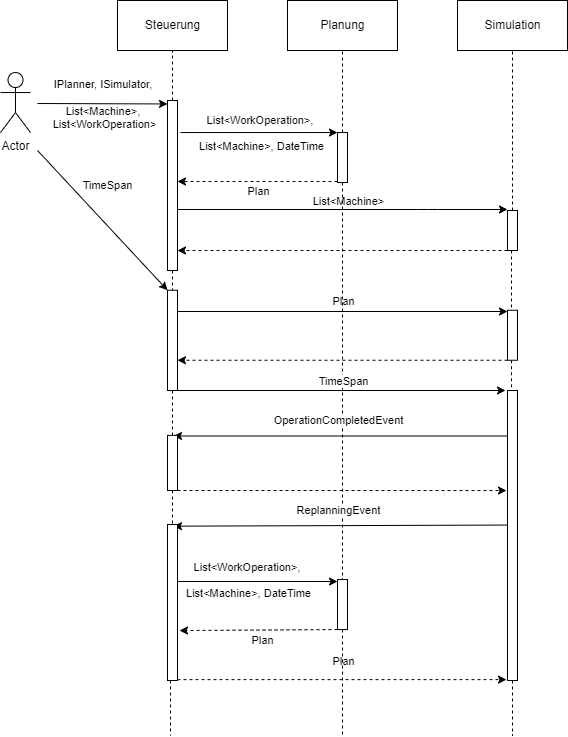

The diagram above was exported from draw.io. Its source (the exported page's mxGraphModel, read from the mxfile embedded in the PNG):
<mxGraphModel dx="1133" dy="410" grid="1" gridSize="10" guides="1" tooltips="1" connect="1" arrows="1" fold="1" page="1" pageScale="1" pageWidth="827" pageHeight="1169" background="#FFFFFF" math="0" shadow="0">
  <root>
    <mxCell id="0" />
    <mxCell id="1" parent="0" />
    <mxCell id="8" value="Simulation" style="html=1;" parent="1" vertex="1">
      <mxGeometry x="587" y="185" width="110" height="50" as="geometry" />
    </mxCell>
    <mxCell id="9" value="Steuerung" style="html=1;" parent="1" vertex="1">
      <mxGeometry x="247" y="185" width="110" height="50" as="geometry" />
    </mxCell>
    <mxCell id="10" value="Planung" style="html=1;" parent="1" vertex="1">
      <mxGeometry x="417" y="185" width="110" height="50" as="geometry" />
    </mxCell>
    <mxCell id="18" style="edgeStyle=none;html=1;entryX=0.5;entryY=1;entryDx=0;entryDy=0;endArrow=none;endFill=0;dashed=1;" parent="1" source="11" target="9" edge="1">
      <mxGeometry relative="1" as="geometry" />
    </mxCell>
    <mxCell id="21" style="edgeStyle=none;html=1;entryX=-0.3;entryY=0.25;entryDx=0;entryDy=0;entryPerimeter=0;endArrow=classic;endFill=1;" parent="1" edge="1">
      <mxGeometry relative="1" as="geometry">
        <mxPoint x="310" y="317.04" as="sourcePoint" />
        <mxPoint x="467" y="317.04" as="targetPoint" />
      </mxGeometry>
    </mxCell>
    <mxCell id="22" value="List&amp;lt;WorkOperation&amp;gt;, &lt;br&gt;&lt;br&gt;List&amp;lt;Machine&amp;gt;, DateTime" style="edgeLabel;html=1;align=center;verticalAlign=middle;resizable=0;points=[];labelBackgroundColor=none;" parent="21" vertex="1" connectable="0">
      <mxGeometry x="-0.3885" y="-3" relative="1" as="geometry">
        <mxPoint x="32" y="-3" as="offset" />
      </mxGeometry>
    </mxCell>
    <mxCell id="25" style="edgeStyle=none;html=1;endArrow=classic;endFill=1;" parent="1" source="11" edge="1">
      <mxGeometry relative="1" as="geometry">
        <mxPoint x="637" y="394" as="targetPoint" />
        <Array as="points">
          <mxPoint x="557" y="394" />
        </Array>
      </mxGeometry>
    </mxCell>
    <mxCell id="26" value="List&amp;lt;Machine&amp;gt;" style="edgeLabel;html=1;align=center;verticalAlign=middle;resizable=0;points=[];" parent="25" vertex="1" connectable="0">
      <mxGeometry x="0.6871" y="-2" relative="1" as="geometry">
        <mxPoint x="-108" y="-11" as="offset" />
      </mxGeometry>
    </mxCell>
    <mxCell id="31" style="edgeStyle=none;html=1;entryX=0;entryY=0.025;entryDx=0;entryDy=0;entryPerimeter=0;endArrow=classic;endFill=1;" parent="1" target="30" edge="1">
      <mxGeometry relative="1" as="geometry">
        <mxPoint x="307" y="496" as="sourcePoint" />
      </mxGeometry>
    </mxCell>
    <mxCell id="32" value="Plan" style="edgeLabel;html=1;align=center;verticalAlign=middle;resizable=0;points=[];" parent="31" vertex="1" connectable="0">
      <mxGeometry x="-0.0667" y="4" relative="1" as="geometry">
        <mxPoint x="11" y="-7" as="offset" />
      </mxGeometry>
    </mxCell>
    <mxCell id="64" style="edgeStyle=none;html=1;dashed=1;endArrow=none;endFill=0;" parent="1" source="11" target="36" edge="1">
      <mxGeometry relative="1" as="geometry" />
    </mxCell>
    <mxCell id="11" value="" style="html=1;points=[];perimeter=orthogonalPerimeter;" parent="1" vertex="1">
      <mxGeometry x="297" y="285" width="10" height="170" as="geometry" />
    </mxCell>
    <mxCell id="19" style="edgeStyle=none;html=1;entryX=0.5;entryY=1;entryDx=0;entryDy=0;dashed=1;endArrow=none;endFill=0;" parent="1" source="12" target="10" edge="1">
      <mxGeometry relative="1" as="geometry" />
    </mxCell>
    <mxCell id="23" style="edgeStyle=none;html=1;entryX=1;entryY=0.544;entryDx=0;entryDy=0;entryPerimeter=0;endArrow=classic;endFill=1;dashed=1;" parent="1" source="12" edge="1">
      <mxGeometry relative="1" as="geometry">
        <mxPoint x="307" y="366.00000000000006" as="targetPoint" />
      </mxGeometry>
    </mxCell>
    <mxCell id="24" value="Plan" style="edgeLabel;html=1;align=center;verticalAlign=middle;resizable=0;points=[];" parent="23" vertex="1" connectable="0">
      <mxGeometry x="-0.4286" y="2" relative="1" as="geometry">
        <mxPoint x="-34" y="7" as="offset" />
      </mxGeometry>
    </mxCell>
    <mxCell id="68" style="edgeStyle=none;html=1;dashed=1;endArrow=none;endFill=0;" parent="1" source="12" edge="1">
      <mxGeometry relative="1" as="geometry">
        <mxPoint x="472" y="765" as="targetPoint" />
      </mxGeometry>
    </mxCell>
    <mxCell id="12" value="" style="html=1;points=[];perimeter=orthogonalPerimeter;" parent="1" vertex="1">
      <mxGeometry x="467" y="317.04" width="10" height="50" as="geometry" />
    </mxCell>
    <mxCell id="20" style="edgeStyle=none;html=1;entryX=0.5;entryY=1;entryDx=0;entryDy=0;dashed=1;endArrow=none;endFill=0;" parent="1" source="13" target="8" edge="1">
      <mxGeometry relative="1" as="geometry" />
    </mxCell>
    <mxCell id="27" style="edgeStyle=none;html=1;endArrow=classic;endFill=1;dashed=1;" parent="1" source="13" target="11" edge="1">
      <mxGeometry relative="1" as="geometry">
        <Array as="points">
          <mxPoint x="397" y="435" />
        </Array>
      </mxGeometry>
    </mxCell>
    <mxCell id="62" style="edgeStyle=none;html=1;entryX=0.4;entryY=0.025;entryDx=0;entryDy=0;entryPerimeter=0;dashed=1;endArrow=none;endFill=0;" parent="1" source="13" target="30" edge="1">
      <mxGeometry relative="1" as="geometry" />
    </mxCell>
    <mxCell id="13" value="" style="html=1;points=[];perimeter=orthogonalPerimeter;" parent="1" vertex="1">
      <mxGeometry x="637" y="395" width="10" height="40" as="geometry" />
    </mxCell>
    <mxCell id="16" style="edgeStyle=none;html=1;entryX=-0.3;entryY=0.238;entryDx=0;entryDy=0;entryPerimeter=0;" parent="1" edge="1">
      <mxGeometry relative="1" as="geometry">
        <mxPoint x="167" y="288" as="sourcePoint" />
        <mxPoint x="297" y="288.4600000000001" as="targetPoint" />
      </mxGeometry>
    </mxCell>
    <mxCell id="17" value="IPlanner, ISimulator, &lt;br&gt;&lt;br&gt;List&amp;lt;Machine&amp;gt;, &lt;br&gt;List&amp;lt;WorkOperation&amp;gt;" style="edgeLabel;html=1;align=center;verticalAlign=middle;resizable=0;points=[];labelBackgroundColor=none;" parent="16" vertex="1" connectable="0">
      <mxGeometry x="-0.1826" y="-1" relative="1" as="geometry">
        <mxPoint x="14" y="-1" as="offset" />
      </mxGeometry>
    </mxCell>
    <mxCell id="37" style="edgeStyle=none;html=1;endArrow=classic;endFill=1;" parent="1" target="36" edge="1">
      <mxGeometry relative="1" as="geometry">
        <mxPoint x="167" y="335" as="sourcePoint" />
      </mxGeometry>
    </mxCell>
    <mxCell id="38" value="TimeSpan" style="edgeLabel;html=1;align=center;verticalAlign=middle;resizable=0;points=[];" parent="37" vertex="1" connectable="0">
      <mxGeometry x="0.1264" relative="1" as="geometry">
        <mxPoint x="-3" y="-44" as="offset" />
      </mxGeometry>
    </mxCell>
    <mxCell id="14" value="Actor" style="shape=umlActor;verticalLabelPosition=bottom;verticalAlign=top;html=1;" parent="1" vertex="1">
      <mxGeometry x="130" y="257.04" width="30" height="60" as="geometry" />
    </mxCell>
    <mxCell id="34" style="edgeStyle=none;html=1;endArrow=classic;endFill=1;dashed=1;" parent="1" source="30" edge="1">
      <mxGeometry relative="1" as="geometry">
        <mxPoint x="307" y="544.75" as="targetPoint" />
      </mxGeometry>
    </mxCell>
    <mxCell id="63" style="edgeStyle=none;html=1;entryX=0.4;entryY=0.003;entryDx=0;entryDy=0;entryPerimeter=0;dashed=1;endArrow=none;endFill=0;" parent="1" source="30" target="39" edge="1">
      <mxGeometry relative="1" as="geometry" />
    </mxCell>
    <mxCell id="30" value="" style="html=1;points=[];perimeter=orthogonalPerimeter;" parent="1" vertex="1">
      <mxGeometry x="637" y="494.75" width="10" height="50" as="geometry" />
    </mxCell>
    <mxCell id="40" style="edgeStyle=none;html=1;entryX=-0.2;entryY=0;entryDx=0;entryDy=0;entryPerimeter=0;endArrow=classic;endFill=1;" parent="1" source="36" target="39" edge="1">
      <mxGeometry relative="1" as="geometry" />
    </mxCell>
    <mxCell id="42" value="TimeSpan" style="edgeLabel;html=1;align=center;verticalAlign=middle;resizable=0;points=[];" parent="40" vertex="1" connectable="0">
      <mxGeometry x="0.1707" y="2" relative="1" as="geometry">
        <mxPoint x="-27" y="-8" as="offset" />
      </mxGeometry>
    </mxCell>
    <mxCell id="65" style="edgeStyle=none;html=1;dashed=1;endArrow=none;endFill=0;" parent="1" source="36" target="43" edge="1">
      <mxGeometry relative="1" as="geometry" />
    </mxCell>
    <mxCell id="36" value="" style="html=1;points=[];perimeter=orthogonalPerimeter;" parent="1" vertex="1">
      <mxGeometry x="297" y="474.75" width="10" height="100.25" as="geometry" />
    </mxCell>
    <mxCell id="44" style="edgeStyle=none;html=1;entryX=0.6;entryY=0.011;entryDx=0;entryDy=0;entryPerimeter=0;endArrow=classic;endFill=1;" parent="1" source="39" target="43" edge="1">
      <mxGeometry relative="1" as="geometry" />
    </mxCell>
    <mxCell id="46" value="OperationCompletedEvent" style="edgeLabel;html=1;align=center;verticalAlign=middle;resizable=0;points=[];" parent="44" vertex="1" connectable="0">
      <mxGeometry x="-0.0778" y="2" relative="1" as="geometry">
        <mxPoint x="-16" y="-18" as="offset" />
      </mxGeometry>
    </mxCell>
    <mxCell id="70" style="edgeStyle=none;html=1;dashed=1;endArrow=none;endFill=0;" parent="1" source="39" edge="1">
      <mxGeometry relative="1" as="geometry">
        <mxPoint x="642" y="920" as="targetPoint" />
      </mxGeometry>
    </mxCell>
    <mxCell id="39" value="" style="html=1;points=[];perimeter=orthogonalPerimeter;" parent="1" vertex="1">
      <mxGeometry x="637" y="575" width="10" height="290" as="geometry" />
    </mxCell>
    <mxCell id="49" style="edgeStyle=none;html=1;entryX=-0.1;entryY=0.345;entryDx=0;entryDy=0;entryPerimeter=0;dashed=1;endArrow=classic;endFill=1;" parent="1" source="43" target="39" edge="1">
      <mxGeometry relative="1" as="geometry" />
    </mxCell>
    <mxCell id="66" style="edgeStyle=none;html=1;dashed=1;endArrow=none;endFill=0;" parent="1" source="43" target="55" edge="1">
      <mxGeometry relative="1" as="geometry" />
    </mxCell>
    <mxCell id="43" value="" style="html=1;points=[];perimeter=orthogonalPerimeter;" parent="1" vertex="1">
      <mxGeometry x="297" y="619.88" width="10" height="55.12" as="geometry" />
    </mxCell>
    <mxCell id="52" style="edgeStyle=none;html=1;entryX=0.6;entryY=0.011;entryDx=0;entryDy=0;entryPerimeter=0;endArrow=classic;endFill=1;" parent="1" target="55" edge="1">
      <mxGeometry relative="1" as="geometry">
        <mxPoint x="637" y="709.5463200000002" as="sourcePoint" />
      </mxGeometry>
    </mxCell>
    <mxCell id="53" value="ReplanningEvent" style="edgeLabel;html=1;align=center;verticalAlign=middle;resizable=0;points=[];" parent="52" vertex="1" connectable="0">
      <mxGeometry x="-0.0778" y="2" relative="1" as="geometry">
        <mxPoint x="-16" y="-18" as="offset" />
      </mxGeometry>
    </mxCell>
    <mxCell id="54" style="edgeStyle=none;html=1;endArrow=classic;endFill=1;entryX=0;entryY=0.039;entryDx=0;entryDy=0;entryPerimeter=0;" parent="1" source="55" target="56" edge="1">
      <mxGeometry relative="1" as="geometry">
        <mxPoint x="457" y="765" as="targetPoint" />
      </mxGeometry>
    </mxCell>
    <mxCell id="60" style="edgeStyle=none;html=1;entryX=-0.1;entryY=0.997;entryDx=0;entryDy=0;entryPerimeter=0;dashed=1;endArrow=classic;endFill=1;" parent="1" source="55" target="39" edge="1">
      <mxGeometry relative="1" as="geometry" />
    </mxCell>
    <mxCell id="61" value="Plan" style="edgeLabel;html=1;align=center;verticalAlign=middle;resizable=0;points=[];" parent="60" vertex="1" connectable="0">
      <mxGeometry x="0.1793" relative="1" as="geometry">
        <mxPoint x="-29" y="-19" as="offset" />
      </mxGeometry>
    </mxCell>
    <mxCell id="67" style="edgeStyle=none;html=1;dashed=1;endArrow=none;endFill=0;" parent="1" source="55" edge="1">
      <mxGeometry relative="1" as="geometry">
        <mxPoint x="300" y="920" as="targetPoint" />
        <Array as="points">
          <mxPoint x="300" y="890" />
        </Array>
      </mxGeometry>
    </mxCell>
    <mxCell id="55" value="" style="html=1;points=[];perimeter=orthogonalPerimeter;" parent="1" vertex="1">
      <mxGeometry x="297" y="708.94" width="10" height="156.06" as="geometry" />
    </mxCell>
    <mxCell id="57" style="edgeStyle=none;html=1;entryX=1.2;entryY=0.68;entryDx=0;entryDy=0;entryPerimeter=0;endArrow=classic;endFill=1;dashed=1;" parent="1" source="56" target="55" edge="1">
      <mxGeometry relative="1" as="geometry" />
    </mxCell>
    <mxCell id="58" value="Plan" style="edgeLabel;html=1;align=center;verticalAlign=middle;resizable=0;points=[];" parent="57" vertex="1" connectable="0">
      <mxGeometry x="0.1622" y="1" relative="1" as="geometry">
        <mxPoint x="16" y="9" as="offset" />
      </mxGeometry>
    </mxCell>
    <mxCell id="69" style="edgeStyle=none;html=1;dashed=1;endArrow=none;endFill=0;" parent="1" source="56" edge="1">
      <mxGeometry relative="1" as="geometry">
        <mxPoint x="472" y="920" as="targetPoint" />
      </mxGeometry>
    </mxCell>
    <mxCell id="56" value="" style="html=1;points=[];perimeter=orthogonalPerimeter;" parent="1" vertex="1">
      <mxGeometry x="467" y="764.06" width="10" height="50" as="geometry" />
    </mxCell>
    <mxCell id="59" value="List&amp;lt;WorkOperation&amp;gt;, &lt;br&gt;&lt;br&gt;List&amp;lt;Machine&amp;gt;, DateTime" style="edgeLabel;html=1;align=center;verticalAlign=middle;resizable=0;points=[];labelBackgroundColor=none;" parent="1" vertex="1" connectable="0">
      <mxGeometry x="377" y="764.06" as="geometry" />
    </mxCell>
  </root>
</mxGraphModel>